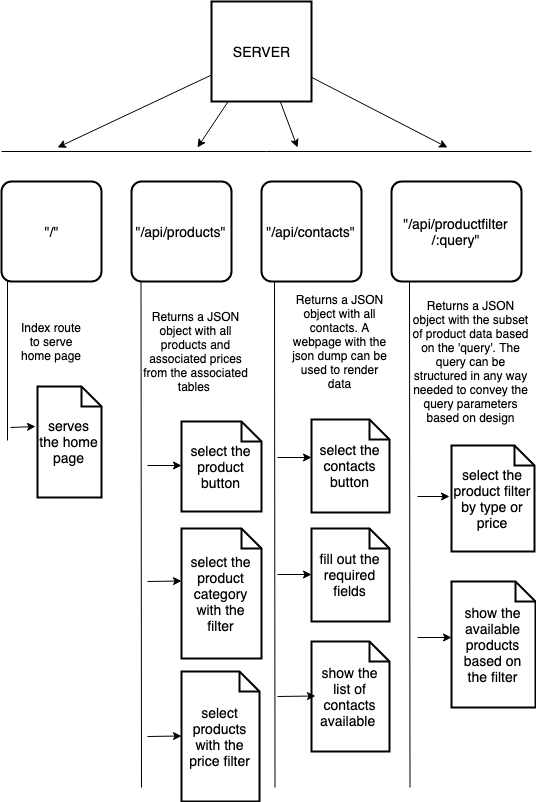

The diagram above was exported from draw.io. Its source (the exported page's mxGraphModel, read from the mxfile embedded in the PNG):
<mxGraphModel dx="618" dy="632" grid="1" gridSize="10" guides="1" tooltips="1" connect="1" arrows="1" fold="1" page="1" pageScale="1" pageWidth="850" pageHeight="1100" math="0" shadow="0">
  <root>
    <mxCell id="0" />
    <mxCell id="1" parent="0" />
    <mxCell id="VmECVGb8WCkB_GDWR7WA-28" style="edgeStyle=none;rounded=0;orthogonalLoop=1;jettySize=auto;html=1;" edge="1" parent="1" source="VmECVGb8WCkB_GDWR7WA-2">
      <mxGeometry relative="1" as="geometry">
        <mxPoint x="310" y="200" as="targetPoint" />
      </mxGeometry>
    </mxCell>
    <mxCell id="VmECVGb8WCkB_GDWR7WA-29" style="edgeStyle=none;rounded=0;orthogonalLoop=1;jettySize=auto;html=1;" edge="1" parent="1" source="VmECVGb8WCkB_GDWR7WA-2">
      <mxGeometry relative="1" as="geometry">
        <mxPoint x="450" y="200" as="targetPoint" />
      </mxGeometry>
    </mxCell>
    <mxCell id="VmECVGb8WCkB_GDWR7WA-30" style="edgeStyle=none;rounded=0;orthogonalLoop=1;jettySize=auto;html=1;" edge="1" parent="1" source="VmECVGb8WCkB_GDWR7WA-2">
      <mxGeometry relative="1" as="geometry">
        <mxPoint x="550" y="200" as="targetPoint" />
      </mxGeometry>
    </mxCell>
    <mxCell id="VmECVGb8WCkB_GDWR7WA-31" style="edgeStyle=none;rounded=0;orthogonalLoop=1;jettySize=auto;html=1;" edge="1" parent="1" source="VmECVGb8WCkB_GDWR7WA-2">
      <mxGeometry relative="1" as="geometry">
        <mxPoint x="700" y="200" as="targetPoint" />
      </mxGeometry>
    </mxCell>
    <mxCell id="VmECVGb8WCkB_GDWR7WA-2" value="SERVER" style="strokeWidth=2;whiteSpace=wrap;html=1;align=center;fontSize=14;" vertex="1" parent="1">
      <mxGeometry x="450" y="40" width="100" height="100" as="geometry" />
    </mxCell>
    <mxCell id="VmECVGb8WCkB_GDWR7WA-3" value="&quot;/&quot;" style="strokeWidth=2;rounded=1;arcSize=10;whiteSpace=wrap;html=1;align=center;fontSize=14;" vertex="1" parent="1">
      <mxGeometry x="240" y="220" width="100" height="100" as="geometry" />
    </mxCell>
    <mxCell id="VmECVGb8WCkB_GDWR7WA-4" value="&quot;/api/products&quot;" style="strokeWidth=2;rounded=1;arcSize=10;whiteSpace=wrap;html=1;align=center;fontSize=14;" vertex="1" parent="1">
      <mxGeometry x="370" y="220" width="100" height="100" as="geometry" />
    </mxCell>
    <mxCell id="VmECVGb8WCkB_GDWR7WA-5" value="&quot;/api/contacts&quot;" style="strokeWidth=2;rounded=1;arcSize=10;whiteSpace=wrap;html=1;align=center;fontSize=14;" vertex="1" parent="1">
      <mxGeometry x="500" y="220" width="100" height="100" as="geometry" />
    </mxCell>
    <mxCell id="VmECVGb8WCkB_GDWR7WA-6" value="&quot;/api/productfilter&lt;br&gt;/:query&quot;" style="strokeWidth=2;rounded=1;arcSize=10;whiteSpace=wrap;html=1;align=center;fontSize=14;" vertex="1" parent="1">
      <mxGeometry x="630" y="220" width="130" height="100" as="geometry" />
    </mxCell>
    <mxCell id="VmECVGb8WCkB_GDWR7WA-10" value="" style="endArrow=none;html=1;" edge="1" parent="1">
      <mxGeometry width="50" height="50" relative="1" as="geometry">
        <mxPoint x="240" y="190" as="sourcePoint" />
        <mxPoint x="770" y="190" as="targetPoint" />
      </mxGeometry>
    </mxCell>
    <mxCell id="VmECVGb8WCkB_GDWR7WA-12" value="Index route to serve home page" style="text;html=1;strokeColor=none;fillColor=none;align=center;verticalAlign=middle;whiteSpace=wrap;rounded=0;" vertex="1" parent="1">
      <mxGeometry x="269" y="384" width="70" height="20" as="geometry" />
    </mxCell>
    <mxCell id="VmECVGb8WCkB_GDWR7WA-13" value="Returns a JSON object with all products and associated prices from the associated tables&amp;nbsp;" style="text;html=1;strokeColor=none;fillColor=none;align=center;verticalAlign=middle;whiteSpace=wrap;rounded=0;" vertex="1" parent="1">
      <mxGeometry x="373.5" y="380" width="121" height="20" as="geometry" />
    </mxCell>
    <mxCell id="VmECVGb8WCkB_GDWR7WA-14" value="Returns a JSON object with all contacts. A webpage with the json dump can be used to render data" style="text;html=1;strokeColor=none;fillColor=none;align=center;verticalAlign=middle;whiteSpace=wrap;rounded=0;" vertex="1" parent="1">
      <mxGeometry x="543" y="384" width="99" height="20" as="geometry" />
    </mxCell>
    <mxCell id="VmECVGb8WCkB_GDWR7WA-15" value="Returns a JSON object with the subset of product data based on the 'query'. The query can be structured in any way needed to convey the query parameters based on design" style="text;html=1;strokeColor=none;fillColor=none;align=center;verticalAlign=middle;whiteSpace=wrap;rounded=0;" vertex="1" parent="1">
      <mxGeometry x="648.5" y="390" width="121" height="20" as="geometry" />
    </mxCell>
    <mxCell id="VmECVGb8WCkB_GDWR7WA-16" value="serves the home page" style="shape=note;strokeWidth=2;fontSize=14;size=20;whiteSpace=wrap;html=1;" vertex="1" parent="1">
      <mxGeometry x="290" y="439" width="64" height="111" as="geometry" />
    </mxCell>
    <mxCell id="VmECVGb8WCkB_GDWR7WA-17" value="select the product button" style="shape=note;strokeWidth=2;fontSize=14;size=20;whiteSpace=wrap;html=1;" vertex="1" parent="1">
      <mxGeometry x="420" y="460" width="80" height="90" as="geometry" />
    </mxCell>
    <mxCell id="VmECVGb8WCkB_GDWR7WA-18" value="select the product category with the filter" style="shape=note;strokeWidth=2;fontSize=14;size=20;whiteSpace=wrap;html=1;" vertex="1" parent="1">
      <mxGeometry x="420" y="567" width="80" height="130" as="geometry" />
    </mxCell>
    <mxCell id="VmECVGb8WCkB_GDWR7WA-19" value="select products with the price filter" style="shape=note;strokeWidth=2;fontSize=14;size=20;whiteSpace=wrap;html=1;" vertex="1" parent="1">
      <mxGeometry x="420" y="710" width="78" height="130" as="geometry" />
    </mxCell>
    <mxCell id="VmECVGb8WCkB_GDWR7WA-20" value="select the product filter by type or price" style="shape=note;strokeWidth=2;fontSize=14;size=20;whiteSpace=wrap;html=1;" vertex="1" parent="1">
      <mxGeometry x="690" y="484" width="83" height="106" as="geometry" />
    </mxCell>
    <mxCell id="VmECVGb8WCkB_GDWR7WA-21" value="fill out the required fields" style="shape=note;strokeWidth=2;fontSize=14;size=20;whiteSpace=wrap;html=1;" vertex="1" parent="1">
      <mxGeometry x="550" y="567" width="78" height="93" as="geometry" />
    </mxCell>
    <mxCell id="VmECVGb8WCkB_GDWR7WA-22" value="show the list of contacts available&amp;nbsp;" style="shape=note;strokeWidth=2;fontSize=14;size=20;whiteSpace=wrap;html=1;" vertex="1" parent="1">
      <mxGeometry x="550" y="680" width="78" height="110" as="geometry" />
    </mxCell>
    <mxCell id="VmECVGb8WCkB_GDWR7WA-23" value="select the contacts button" style="shape=note;strokeWidth=2;fontSize=14;size=20;whiteSpace=wrap;html=1;" vertex="1" parent="1">
      <mxGeometry x="550" y="458" width="78" height="93" as="geometry" />
    </mxCell>
    <mxCell id="VmECVGb8WCkB_GDWR7WA-24" value="show the available products based on the filter" style="shape=note;strokeWidth=2;fontSize=14;size=20;whiteSpace=wrap;html=1;" vertex="1" parent="1">
      <mxGeometry x="690" y="620" width="84" height="126" as="geometry" />
    </mxCell>
    <mxCell id="VmECVGb8WCkB_GDWR7WA-34" value="" style="endArrow=none;html=1;entryX=0.06;entryY=0.96;entryDx=0;entryDy=0;entryPerimeter=0;" edge="1" parent="1">
      <mxGeometry width="50" height="50" relative="1" as="geometry">
        <mxPoint x="260" y="493" as="sourcePoint" />
        <mxPoint x="260" y="333" as="targetPoint" />
      </mxGeometry>
    </mxCell>
    <mxCell id="VmECVGb8WCkB_GDWR7WA-36" value="" style="endArrow=classic;html=1;" edge="1" parent="1">
      <mxGeometry width="50" height="50" relative="1" as="geometry">
        <mxPoint x="263" y="480" as="sourcePoint" />
        <mxPoint x="288" y="479" as="targetPoint" />
      </mxGeometry>
    </mxCell>
    <mxCell id="VmECVGb8WCkB_GDWR7WA-37" value="" style="endArrow=none;html=1;entryX=0.06;entryY=0.96;entryDx=0;entryDy=0;entryPerimeter=0;" edge="1" parent="1">
      <mxGeometry width="50" height="50" relative="1" as="geometry">
        <mxPoint x="394" y="840" as="sourcePoint" />
        <mxPoint x="393.5" y="334" as="targetPoint" />
      </mxGeometry>
    </mxCell>
    <mxCell id="VmECVGb8WCkB_GDWR7WA-39" value="" style="endArrow=classic;html=1;" edge="1" parent="1">
      <mxGeometry width="50" height="50" relative="1" as="geometry">
        <mxPoint x="400" y="518" as="sourcePoint" />
        <mxPoint x="434" y="518" as="targetPoint" />
      </mxGeometry>
    </mxCell>
    <mxCell id="VmECVGb8WCkB_GDWR7WA-41" value="" style="endArrow=classic;html=1;" edge="1" parent="1">
      <mxGeometry width="50" height="50" relative="1" as="geometry">
        <mxPoint x="400" y="634" as="sourcePoint" />
        <mxPoint x="434" y="633.5" as="targetPoint" />
      </mxGeometry>
    </mxCell>
    <mxCell id="VmECVGb8WCkB_GDWR7WA-42" value="" style="endArrow=classic;html=1;" edge="1" parent="1">
      <mxGeometry width="50" height="50" relative="1" as="geometry">
        <mxPoint x="400" y="789" as="sourcePoint" />
        <mxPoint x="434" y="788.5" as="targetPoint" />
      </mxGeometry>
    </mxCell>
    <mxCell id="VmECVGb8WCkB_GDWR7WA-44" value="" style="endArrow=none;html=1;entryX=0.06;entryY=0.96;entryDx=0;entryDy=0;entryPerimeter=0;" edge="1" parent="1">
      <mxGeometry width="50" height="50" relative="1" as="geometry">
        <mxPoint x="527.5" y="840" as="sourcePoint" />
        <mxPoint x="527" y="334" as="targetPoint" />
      </mxGeometry>
    </mxCell>
    <mxCell id="VmECVGb8WCkB_GDWR7WA-45" value="" style="endArrow=classic;html=1;" edge="1" parent="1">
      <mxGeometry width="50" height="50" relative="1" as="geometry">
        <mxPoint x="530" y="510" as="sourcePoint" />
        <mxPoint x="564" y="510" as="targetPoint" />
      </mxGeometry>
    </mxCell>
    <mxCell id="VmECVGb8WCkB_GDWR7WA-47" value="" style="endArrow=classic;html=1;" edge="1" parent="1">
      <mxGeometry width="50" height="50" relative="1" as="geometry">
        <mxPoint x="530" y="627" as="sourcePoint" />
        <mxPoint x="564" y="627" as="targetPoint" />
      </mxGeometry>
    </mxCell>
    <mxCell id="VmECVGb8WCkB_GDWR7WA-48" value="" style="endArrow=classic;html=1;" edge="1" parent="1">
      <mxGeometry width="50" height="50" relative="1" as="geometry">
        <mxPoint x="530" y="749" as="sourcePoint" />
        <mxPoint x="568" y="748.5" as="targetPoint" />
      </mxGeometry>
    </mxCell>
    <mxCell id="VmECVGb8WCkB_GDWR7WA-51" value="" style="endArrow=none;html=1;entryX=0.06;entryY=0.96;entryDx=0;entryDy=0;entryPerimeter=0;" edge="1" parent="1">
      <mxGeometry width="50" height="50" relative="1" as="geometry">
        <mxPoint x="662.5" y="840" as="sourcePoint" />
        <mxPoint x="662" y="334" as="targetPoint" />
      </mxGeometry>
    </mxCell>
    <mxCell id="VmECVGb8WCkB_GDWR7WA-52" value="" style="endArrow=classic;html=1;" edge="1" parent="1">
      <mxGeometry width="50" height="50" relative="1" as="geometry">
        <mxPoint x="670" y="549" as="sourcePoint" />
        <mxPoint x="702" y="549" as="targetPoint" />
      </mxGeometry>
    </mxCell>
    <mxCell id="VmECVGb8WCkB_GDWR7WA-53" value="" style="endArrow=classic;html=1;" edge="1" parent="1">
      <mxGeometry width="50" height="50" relative="1" as="geometry">
        <mxPoint x="670" y="690" as="sourcePoint" />
        <mxPoint x="704" y="690" as="targetPoint" />
      </mxGeometry>
    </mxCell>
  </root>
</mxGraphModel>